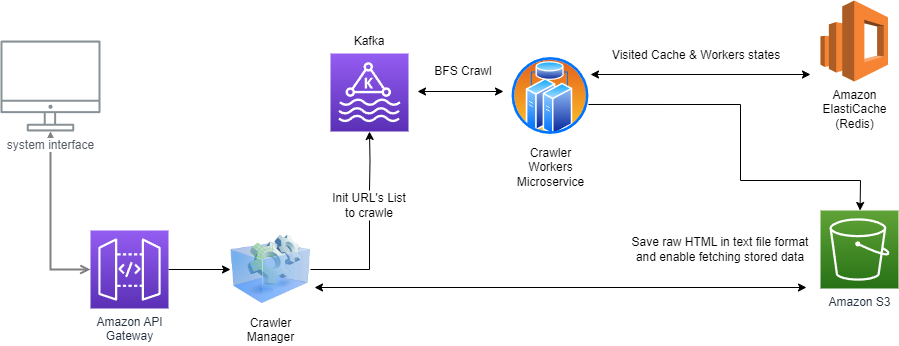

The diagram above was exported from draw.io. Its source (the exported page's mxGraphModel, read from the mxfile embedded in the PNG):
<mxGraphModel dx="1808" dy="680" grid="1" gridSize="10" guides="1" tooltips="1" connect="1" arrows="1" fold="1" page="1" pageScale="1" pageWidth="1169" pageHeight="827" math="0" shadow="0">
  <root>
    <mxCell id="0" />
    <mxCell id="1" parent="0" />
    <mxCell id="UEzPUAAOIrF-is8g5C7q-127" style="edgeStyle=orthogonalEdgeStyle;rounded=0;orthogonalLoop=1;jettySize=auto;html=1;startArrow=open;startFill=0;endArrow=open;endFill=0;strokeWidth=2;strokeColor=#808080;" parent="1" source="UEzPUAAOIrF-is8g5C7q-114" target="UEzPUAAOIrF-is8g5C7q-109" edge="1">
      <mxGeometry relative="1" as="geometry">
        <Array as="points">
          <mxPoint x="110" y="180" />
          <mxPoint x="110" y="180" />
        </Array>
        <mxPoint x="380.28492941277955" y="121.5" as="sourcePoint" />
        <mxPoint x="230" y="148" as="targetPoint" />
      </mxGeometry>
    </mxCell>
    <mxCell id="UEzPUAAOIrF-is8g5C7q-109" value="system interface" style="outlineConnect=0;gradientColor=none;fontColor=#545B64;strokeColor=none;fillColor=#879196;dashed=0;verticalLabelPosition=bottom;verticalAlign=top;align=center;html=1;fontSize=12;fontStyle=0;aspect=fixed;shape=mxgraph.aws4.illustration_desktop;pointerEvents=1;labelBackgroundColor=#ffffff;" parent="1" vertex="1">
      <mxGeometry x="60" y="60" width="100" height="91" as="geometry" />
    </mxCell>
    <mxCell id="ILdBkcocvkYsyWNwg7cA-56" value="" style="edgeStyle=orthogonalEdgeStyle;rounded=0;orthogonalLoop=1;jettySize=auto;html=1;" edge="1" parent="1" source="UEzPUAAOIrF-is8g5C7q-114" target="ILdBkcocvkYsyWNwg7cA-19">
      <mxGeometry relative="1" as="geometry" />
    </mxCell>
    <mxCell id="UEzPUAAOIrF-is8g5C7q-114" value="Amazon API&lt;br&gt;Gateway&lt;br&gt;" style="outlineConnect=0;fontColor=#232F3E;gradientColor=#945DF2;gradientDirection=north;fillColor=#5A30B5;strokeColor=#ffffff;dashed=0;verticalLabelPosition=bottom;verticalAlign=top;align=center;html=1;fontSize=12;fontStyle=0;aspect=fixed;shape=mxgraph.aws4.resourceIcon;resIcon=mxgraph.aws4.api_gateway;labelBackgroundColor=#ffffff;" parent="1" vertex="1">
      <mxGeometry x="150" y="250" width="78" height="78" as="geometry" />
    </mxCell>
    <mxCell id="UEzPUAAOIrF-is8g5C7q-116" value="Amazon S3" style="outlineConnect=0;fontColor=#232F3E;gradientColor=#60A337;gradientDirection=north;fillColor=#277116;strokeColor=#ffffff;dashed=0;verticalLabelPosition=bottom;verticalAlign=top;align=center;html=1;fontSize=12;fontStyle=0;aspect=fixed;shape=mxgraph.aws4.resourceIcon;resIcon=mxgraph.aws4.s3;labelBackgroundColor=#ffffff;" parent="1" vertex="1">
      <mxGeometry x="880.0000000000002" y="230" width="78" height="78" as="geometry" />
    </mxCell>
    <mxCell id="ILdBkcocvkYsyWNwg7cA-7" value="Amazon&lt;br&gt;ElastiCache&lt;br&gt;(Redis)" style="outlineConnect=0;dashed=0;verticalLabelPosition=bottom;verticalAlign=top;align=center;html=1;shape=mxgraph.aws3.elasticsearch_service;fillColor=#F58534;gradientColor=none;" vertex="1" parent="1">
      <mxGeometry x="880" y="20" width="67.5" height="81" as="geometry" />
    </mxCell>
    <mxCell id="ILdBkcocvkYsyWNwg7cA-18" value="" style="sketch=0;points=[[0,0,0],[0.25,0,0],[0.5,0,0],[0.75,0,0],[1,0,0],[0,1,0],[0.25,1,0],[0.5,1,0],[0.75,1,0],[1,1,0],[0,0.25,0],[0,0.5,0],[0,0.75,0],[1,0.25,0],[1,0.5,0],[1,0.75,0]];outlineConnect=0;fontColor=#232F3E;gradientColor=#945DF2;gradientDirection=north;fillColor=#5A30B5;strokeColor=#ffffff;dashed=0;verticalLabelPosition=bottom;verticalAlign=top;align=center;html=1;fontSize=12;fontStyle=0;aspect=fixed;shape=mxgraph.aws4.resourceIcon;resIcon=mxgraph.aws4.managed_streaming_for_kafka;" vertex="1" parent="1">
      <mxGeometry x="390" y="73" width="78" height="78" as="geometry" />
    </mxCell>
    <mxCell id="ILdBkcocvkYsyWNwg7cA-59" value="" style="edgeStyle=orthogonalEdgeStyle;rounded=0;orthogonalLoop=1;jettySize=auto;html=1;entryX=0.5;entryY=1;entryDx=0;entryDy=0;endArrow=none;endFill=0;" edge="1" parent="1" source="ILdBkcocvkYsyWNwg7cA-19" target="ILdBkcocvkYsyWNwg7cA-23">
      <mxGeometry relative="1" as="geometry">
        <mxPoint x="450" y="289" as="targetPoint" />
      </mxGeometry>
    </mxCell>
    <mxCell id="ILdBkcocvkYsyWNwg7cA-19" value="Crawler&lt;br&gt;Manager" style="image;html=1;image=img/lib/clip_art/computers/Virtual_Application_128x128.png" vertex="1" parent="1">
      <mxGeometry x="290" y="249" width="80" height="80" as="geometry" />
    </mxCell>
    <mxCell id="ILdBkcocvkYsyWNwg7cA-57" value="" style="edgeStyle=orthogonalEdgeStyle;rounded=0;orthogonalLoop=1;jettySize=auto;html=1;" edge="1" parent="1" target="ILdBkcocvkYsyWNwg7cA-18">
      <mxGeometry relative="1" as="geometry">
        <mxPoint x="429" y="210" as="sourcePoint" />
      </mxGeometry>
    </mxCell>
    <mxCell id="ILdBkcocvkYsyWNwg7cA-23" value="Init URL's List to crawle" style="text;html=1;strokeColor=none;fillColor=none;align=center;verticalAlign=middle;whiteSpace=wrap;rounded=0;" vertex="1" parent="1">
      <mxGeometry x="389" y="210" width="80" height="30" as="geometry" />
    </mxCell>
    <mxCell id="ILdBkcocvkYsyWNwg7cA-27" value="BFS Crawl" style="text;html=1;strokeColor=none;fillColor=none;align=center;verticalAlign=middle;whiteSpace=wrap;rounded=0;" vertex="1" parent="1">
      <mxGeometry x="463" y="75.5" width="120" height="30" as="geometry" />
    </mxCell>
    <mxCell id="ILdBkcocvkYsyWNwg7cA-29" value="Visited Cache &amp;amp; Workers states" style="text;html=1;strokeColor=none;fillColor=none;align=center;verticalAlign=middle;whiteSpace=wrap;rounded=0;" vertex="1" parent="1">
      <mxGeometry x="666" y="60" width="180" height="30" as="geometry" />
    </mxCell>
    <mxCell id="ILdBkcocvkYsyWNwg7cA-47" value="Crawler&lt;br&gt;Workers&lt;br&gt;Microservice" style="image;aspect=fixed;perimeter=ellipsePerimeter;html=1;align=center;shadow=0;dashed=0;spacingTop=3;image=img/lib/active_directory/cluster_server.svg;" vertex="1" parent="1">
      <mxGeometry x="570" y="75.5" width="80" height="80" as="geometry" />
    </mxCell>
    <mxCell id="ILdBkcocvkYsyWNwg7cA-54" value="" style="endArrow=classic;startArrow=none;html=1;rounded=0;exitX=0.975;exitY=0.606;exitDx=0;exitDy=0;exitPerimeter=0;startFill=0;" edge="1" parent="1" source="ILdBkcocvkYsyWNwg7cA-47" target="UEzPUAAOIrF-is8g5C7q-116">
      <mxGeometry width="50" height="50" relative="1" as="geometry">
        <mxPoint x="540" y="270" as="sourcePoint" />
        <mxPoint x="1019" y="280" as="targetPoint" />
        <Array as="points">
          <mxPoint x="800" y="124" />
          <mxPoint x="800" y="200" />
          <mxPoint x="920" y="200" />
        </Array>
      </mxGeometry>
    </mxCell>
    <mxCell id="ILdBkcocvkYsyWNwg7cA-55" value="Kafka" style="text;html=1;strokeColor=none;fillColor=none;align=center;verticalAlign=middle;whiteSpace=wrap;rounded=0;" vertex="1" parent="1">
      <mxGeometry x="399" y="45.5" width="60" height="30" as="geometry" />
    </mxCell>
    <mxCell id="ILdBkcocvkYsyWNwg7cA-67" value="Save raw HTML in text file format&lt;br&gt;and enable fetching stored data" style="text;html=1;strokeColor=none;fillColor=none;align=center;verticalAlign=middle;whiteSpace=wrap;rounded=0;" vertex="1" parent="1">
      <mxGeometry x="650" y="254" width="260" height="30" as="geometry" />
    </mxCell>
    <mxCell id="ILdBkcocvkYsyWNwg7cA-68" value="" style="endArrow=classic;startArrow=classic;html=1;rounded=0;exitX=1;exitY=0.75;exitDx=0;exitDy=0;" edge="1" parent="1">
      <mxGeometry width="50" height="50" relative="1" as="geometry">
        <mxPoint x="374" y="307" as="sourcePoint" />
        <mxPoint x="866" y="307" as="targetPoint" />
      </mxGeometry>
    </mxCell>
    <mxCell id="ILdBkcocvkYsyWNwg7cA-71" value="" style="endArrow=classic;startArrow=classic;html=1;rounded=0;" edge="1" parent="1">
      <mxGeometry width="50" height="50" relative="1" as="geometry">
        <mxPoint x="650" y="94" as="sourcePoint" />
        <mxPoint x="870" y="94" as="targetPoint" />
      </mxGeometry>
    </mxCell>
    <mxCell id="ILdBkcocvkYsyWNwg7cA-73" value="" style="endArrow=classic;startArrow=classic;html=1;rounded=0;" edge="1" parent="1">
      <mxGeometry width="50" height="50" relative="1" as="geometry">
        <mxPoint x="477" y="111" as="sourcePoint" />
        <mxPoint x="563" y="111" as="targetPoint" />
      </mxGeometry>
    </mxCell>
  </root>
</mxGraphModel>